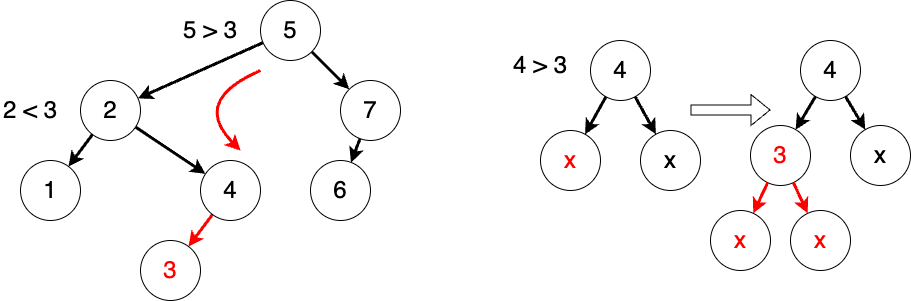

The diagram above was exported from draw.io. Its source (the exported page's mxGraphModel, read from the mxfile embedded in the PNG):
<mxGraphModel dx="1853" dy="658" grid="1" gridSize="10" guides="1" tooltips="1" connect="1" arrows="1" fold="1" page="1" pageScale="1" pageWidth="827" pageHeight="1169" math="0" shadow="0">
  <root>
    <mxCell id="0" />
    <mxCell id="1" parent="0" />
    <mxCell id="UEzdhy79cI3JfbTJyNad-9" style="rounded=0;orthogonalLoop=1;jettySize=auto;html=1;strokeWidth=3;fontSize=24;" parent="1" source="UEzdhy79cI3JfbTJyNad-1" target="UEzdhy79cI3JfbTJyNad-2" edge="1">
      <mxGeometry relative="1" as="geometry" />
    </mxCell>
    <mxCell id="UEzdhy79cI3JfbTJyNad-10" style="rounded=0;orthogonalLoop=1;jettySize=auto;html=1;strokeWidth=3;fontSize=24;" parent="1" source="UEzdhy79cI3JfbTJyNad-1" target="UEzdhy79cI3JfbTJyNad-6" edge="1">
      <mxGeometry relative="1" as="geometry" />
    </mxCell>
    <mxCell id="UEzdhy79cI3JfbTJyNad-1" value="5" style="ellipse;whiteSpace=wrap;html=1;aspect=fixed;fontSize=24;" parent="1" vertex="1">
      <mxGeometry x="80" width="60" height="60" as="geometry" />
    </mxCell>
    <mxCell id="UEzdhy79cI3JfbTJyNad-7" style="rounded=0;orthogonalLoop=1;jettySize=auto;html=1;strokeWidth=3;fontSize=24;" parent="1" source="UEzdhy79cI3JfbTJyNad-2" target="UEzdhy79cI3JfbTJyNad-3" edge="1">
      <mxGeometry relative="1" as="geometry" />
    </mxCell>
    <mxCell id="UEzdhy79cI3JfbTJyNad-8" style="rounded=0;orthogonalLoop=1;jettySize=auto;html=1;strokeWidth=3;fontSize=24;" parent="1" source="UEzdhy79cI3JfbTJyNad-2" target="UEzdhy79cI3JfbTJyNad-4" edge="1">
      <mxGeometry relative="1" as="geometry" />
    </mxCell>
    <mxCell id="UEzdhy79cI3JfbTJyNad-2" value="2" style="ellipse;whiteSpace=wrap;html=1;aspect=fixed;fontSize=24;" parent="1" vertex="1">
      <mxGeometry x="-100" y="80" width="60" height="60" as="geometry" />
    </mxCell>
    <mxCell id="UEzdhy79cI3JfbTJyNad-3" value="1" style="ellipse;whiteSpace=wrap;html=1;aspect=fixed;fontSize=24;" parent="1" vertex="1">
      <mxGeometry x="-160" y="160" width="60" height="60" as="geometry" />
    </mxCell>
    <mxCell id="6PqzBiFGWo0K5L1rPENs-2" style="rounded=0;orthogonalLoop=1;jettySize=auto;html=1;strokeColor=#FF0000;strokeWidth=3;" parent="1" source="UEzdhy79cI3JfbTJyNad-4" target="6PqzBiFGWo0K5L1rPENs-1" edge="1">
      <mxGeometry relative="1" as="geometry" />
    </mxCell>
    <mxCell id="UEzdhy79cI3JfbTJyNad-4" value="4" style="ellipse;whiteSpace=wrap;html=1;aspect=fixed;fontSize=24;" parent="1" vertex="1">
      <mxGeometry x="20" y="160" width="60" height="60" as="geometry" />
    </mxCell>
    <mxCell id="UEzdhy79cI3JfbTJyNad-5" value="6" style="ellipse;whiteSpace=wrap;html=1;aspect=fixed;fontSize=24;" parent="1" vertex="1">
      <mxGeometry x="130" y="160" width="60" height="60" as="geometry" />
    </mxCell>
    <mxCell id="UEzdhy79cI3JfbTJyNad-11" style="rounded=0;orthogonalLoop=1;jettySize=auto;html=1;strokeWidth=3;fontSize=24;" parent="1" source="UEzdhy79cI3JfbTJyNad-6" target="UEzdhy79cI3JfbTJyNad-5" edge="1">
      <mxGeometry relative="1" as="geometry" />
    </mxCell>
    <mxCell id="UEzdhy79cI3JfbTJyNad-6" value="7" style="ellipse;whiteSpace=wrap;html=1;aspect=fixed;fontSize=24;" parent="1" vertex="1">
      <mxGeometry x="160" y="80" width="60" height="60" as="geometry" />
    </mxCell>
    <mxCell id="6PqzBiFGWo0K5L1rPENs-1" value="3" style="ellipse;whiteSpace=wrap;html=1;aspect=fixed;fontSize=24;fontColor=#FF0000;" parent="1" vertex="1">
      <mxGeometry x="-40" y="240" width="60" height="60" as="geometry" />
    </mxCell>
    <mxCell id="6PqzBiFGWo0K5L1rPENs-3" value="" style="curved=1;endArrow=classic;html=1;rounded=0;strokeColor=#FF0000;strokeWidth=3;" parent="1" edge="1">
      <mxGeometry width="50" height="50" relative="1" as="geometry">
        <mxPoint x="80" y="70" as="sourcePoint" />
        <mxPoint x="60" y="150" as="targetPoint" />
        <Array as="points">
          <mxPoint x="10" y="100" />
        </Array>
      </mxGeometry>
    </mxCell>
    <mxCell id="6PqzBiFGWo0K5L1rPENs-4" style="rounded=0;orthogonalLoop=1;jettySize=auto;html=1;strokeColor=#000000;strokeWidth=3;" parent="1" source="6PqzBiFGWo0K5L1rPENs-5" target="6PqzBiFGWo0K5L1rPENs-6" edge="1">
      <mxGeometry relative="1" as="geometry" />
    </mxCell>
    <mxCell id="6PqzBiFGWo0K5L1rPENs-5" value="4" style="ellipse;whiteSpace=wrap;html=1;aspect=fixed;fontSize=24;" parent="1" vertex="1">
      <mxGeometry x="410" y="40" width="60" height="60" as="geometry" />
    </mxCell>
    <mxCell id="6PqzBiFGWo0K5L1rPENs-6" value="&lt;font&gt;x&lt;/font&gt;" style="ellipse;whiteSpace=wrap;html=1;aspect=fixed;fontSize=24;fontColor=#FF0000;" parent="1" vertex="1">
      <mxGeometry x="360" y="130" width="60" height="60" as="geometry" />
    </mxCell>
    <mxCell id="6PqzBiFGWo0K5L1rPENs-7" value="&lt;font color=&quot;#000000&quot;&gt;x&lt;/font&gt;" style="ellipse;whiteSpace=wrap;html=1;aspect=fixed;fontSize=24;fontColor=#FF0000;" parent="1" vertex="1">
      <mxGeometry x="460" y="130" width="60" height="60" as="geometry" />
    </mxCell>
    <mxCell id="6PqzBiFGWo0K5L1rPENs-8" style="rounded=0;orthogonalLoop=1;jettySize=auto;html=1;strokeColor=#000000;strokeWidth=3;" parent="1" source="6PqzBiFGWo0K5L1rPENs-5" target="6PqzBiFGWo0K5L1rPENs-7" edge="1">
      <mxGeometry relative="1" as="geometry">
        <mxPoint x="435" y="106" as="sourcePoint" />
        <mxPoint x="405" y="154" as="targetPoint" />
      </mxGeometry>
    </mxCell>
    <mxCell id="6PqzBiFGWo0K5L1rPENs-9" style="rounded=0;orthogonalLoop=1;jettySize=auto;html=1;strokeColor=#000000;strokeWidth=3;" parent="1" source="6PqzBiFGWo0K5L1rPENs-10" target="6PqzBiFGWo0K5L1rPENs-11" edge="1">
      <mxGeometry relative="1" as="geometry" />
    </mxCell>
    <mxCell id="6PqzBiFGWo0K5L1rPENs-10" value="4" style="ellipse;whiteSpace=wrap;html=1;aspect=fixed;fontSize=24;" parent="1" vertex="1">
      <mxGeometry x="620" y="40" width="60" height="60" as="geometry" />
    </mxCell>
    <mxCell id="6PqzBiFGWo0K5L1rPENs-11" value="&lt;font&gt;3&lt;/font&gt;" style="ellipse;whiteSpace=wrap;html=1;aspect=fixed;fontSize=24;fontColor=#FF0000;" parent="1" vertex="1">
      <mxGeometry x="570" y="125" width="60" height="60" as="geometry" />
    </mxCell>
    <mxCell id="6PqzBiFGWo0K5L1rPENs-12" value="&lt;font color=&quot;#000000&quot;&gt;x&lt;/font&gt;" style="ellipse;whiteSpace=wrap;html=1;aspect=fixed;fontSize=24;fontColor=#FF0000;" parent="1" vertex="1">
      <mxGeometry x="670" y="125" width="60" height="60" as="geometry" />
    </mxCell>
    <mxCell id="6PqzBiFGWo0K5L1rPENs-13" style="rounded=0;orthogonalLoop=1;jettySize=auto;html=1;strokeColor=#000000;strokeWidth=3;" parent="1" source="6PqzBiFGWo0K5L1rPENs-10" target="6PqzBiFGWo0K5L1rPENs-12" edge="1">
      <mxGeometry relative="1" as="geometry">
        <mxPoint x="645" y="106" as="sourcePoint" />
        <mxPoint x="615" y="154" as="targetPoint" />
      </mxGeometry>
    </mxCell>
    <mxCell id="6PqzBiFGWo0K5L1rPENs-14" value="" style="shape=flexArrow;endArrow=classic;html=1;rounded=0;" parent="1" edge="1">
      <mxGeometry width="50" height="50" relative="1" as="geometry">
        <mxPoint x="510" y="109.5" as="sourcePoint" />
        <mxPoint x="590" y="109.5" as="targetPoint" />
      </mxGeometry>
    </mxCell>
    <mxCell id="6PqzBiFGWo0K5L1rPENs-15" value="5 &amp;gt; 3" style="text;html=1;strokeColor=none;fillColor=none;align=center;verticalAlign=middle;whiteSpace=wrap;rounded=0;fontSize=24;" parent="1" vertex="1">
      <mxGeometry y="15" width="60" height="30" as="geometry" />
    </mxCell>
    <mxCell id="6PqzBiFGWo0K5L1rPENs-16" value="2 &amp;lt; 3" style="text;html=1;strokeColor=none;fillColor=none;align=center;verticalAlign=middle;whiteSpace=wrap;rounded=0;fontSize=24;" parent="1" vertex="1">
      <mxGeometry x="-180" y="95" width="60" height="30" as="geometry" />
    </mxCell>
    <mxCell id="6PqzBiFGWo0K5L1rPENs-17" value="4 &amp;gt; 3" style="text;html=1;strokeColor=none;fillColor=none;align=center;verticalAlign=middle;whiteSpace=wrap;rounded=0;fontSize=24;" parent="1" vertex="1">
      <mxGeometry x="330" y="50" width="60" height="30" as="geometry" />
    </mxCell>
    <mxCell id="6PqzBiFGWo0K5L1rPENs-18" style="rounded=0;orthogonalLoop=1;jettySize=auto;html=1;strokeColor=#FF0000;strokeWidth=3;fontColor=#FF0000;" parent="1" source="6PqzBiFGWo0K5L1rPENs-11" target="6PqzBiFGWo0K5L1rPENs-19" edge="1">
      <mxGeometry relative="1" as="geometry">
        <mxPoint x="575" y="200" as="sourcePoint" />
      </mxGeometry>
    </mxCell>
    <mxCell id="6PqzBiFGWo0K5L1rPENs-19" value="&lt;font&gt;x&lt;/font&gt;" style="ellipse;whiteSpace=wrap;html=1;aspect=fixed;fontSize=24;fontColor=#FF0000;" parent="1" vertex="1">
      <mxGeometry x="530" y="210" width="60" height="60" as="geometry" />
    </mxCell>
    <mxCell id="6PqzBiFGWo0K5L1rPENs-20" value="&lt;font&gt;x&lt;/font&gt;" style="ellipse;whiteSpace=wrap;html=1;aspect=fixed;fontSize=24;fontColor=#FF0000;" parent="1" vertex="1">
      <mxGeometry x="610" y="210" width="60" height="60" as="geometry" />
    </mxCell>
    <mxCell id="6PqzBiFGWo0K5L1rPENs-21" style="rounded=0;orthogonalLoop=1;jettySize=auto;html=1;strokeColor=#FF0000;strokeWidth=3;fontColor=#FF0000;" parent="1" source="6PqzBiFGWo0K5L1rPENs-11" target="6PqzBiFGWo0K5L1rPENs-20" edge="1">
      <mxGeometry relative="1" as="geometry">
        <mxPoint x="605" y="200" as="sourcePoint" />
        <mxPoint x="555" y="258" as="targetPoint" />
      </mxGeometry>
    </mxCell>
  </root>
</mxGraphModel>